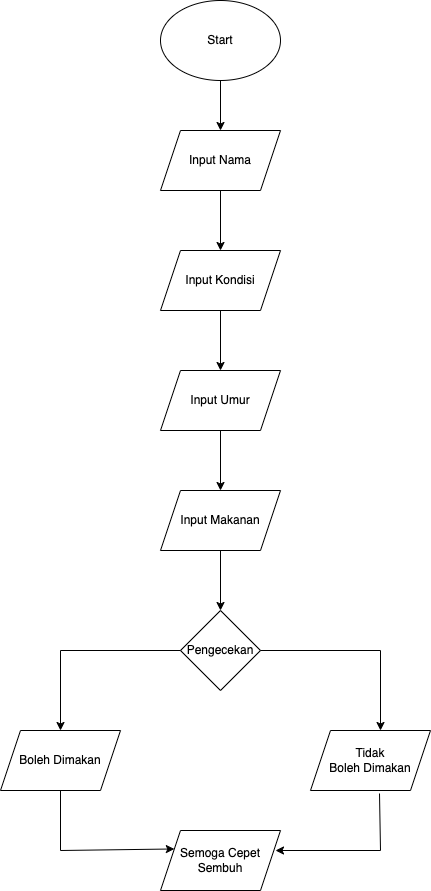

The diagram above was exported from draw.io. Its source (the exported page's mxGraphModel, read from the mxfile embedded in the PNG):
<mxGraphModel dx="414" dy="513" grid="1" gridSize="10" guides="1" tooltips="1" connect="1" arrows="1" fold="1" page="1" pageScale="1" pageWidth="827" pageHeight="1169" math="0" shadow="0">
  <root>
    <mxCell id="0" />
    <mxCell id="1" parent="0" />
    <mxCell id="TJo7K9wSpBf6rUXqpdaj-1" value="Start" style="ellipse;whiteSpace=wrap;html=1;" parent="1" vertex="1">
      <mxGeometry x="340" y="30" width="120" height="80" as="geometry" />
    </mxCell>
    <mxCell id="TJo7K9wSpBf6rUXqpdaj-17" value="" style="edgeStyle=orthogonalEdgeStyle;rounded=0;orthogonalLoop=1;jettySize=auto;html=1;" parent="1" source="TJo7K9wSpBf6rUXqpdaj-2" target="TJo7K9wSpBf6rUXqpdaj-6" edge="1">
      <mxGeometry relative="1" as="geometry" />
    </mxCell>
    <mxCell id="TJo7K9wSpBf6rUXqpdaj-2" value="Input Umur" style="shape=parallelogram;perimeter=parallelogramPerimeter;whiteSpace=wrap;html=1;fixedSize=1;" parent="1" vertex="1">
      <mxGeometry x="340" y="400" width="120" height="60" as="geometry" />
    </mxCell>
    <mxCell id="TJo7K9wSpBf6rUXqpdaj-15" value="" style="edgeStyle=orthogonalEdgeStyle;rounded=0;orthogonalLoop=1;jettySize=auto;html=1;" parent="1" source="TJo7K9wSpBf6rUXqpdaj-3" target="TJo7K9wSpBf6rUXqpdaj-4" edge="1">
      <mxGeometry relative="1" as="geometry" />
    </mxCell>
    <mxCell id="TJo7K9wSpBf6rUXqpdaj-3" value="Input Nama" style="shape=parallelogram;perimeter=parallelogramPerimeter;whiteSpace=wrap;html=1;fixedSize=1;" parent="1" vertex="1">
      <mxGeometry x="340" y="160" width="120" height="60" as="geometry" />
    </mxCell>
    <mxCell id="TJo7K9wSpBf6rUXqpdaj-16" value="" style="edgeStyle=orthogonalEdgeStyle;rounded=0;orthogonalLoop=1;jettySize=auto;html=1;" parent="1" source="TJo7K9wSpBf6rUXqpdaj-4" target="TJo7K9wSpBf6rUXqpdaj-2" edge="1">
      <mxGeometry relative="1" as="geometry" />
    </mxCell>
    <mxCell id="TJo7K9wSpBf6rUXqpdaj-4" value="Input Kondisi" style="shape=parallelogram;perimeter=parallelogramPerimeter;whiteSpace=wrap;html=1;fixedSize=1;" parent="1" vertex="1">
      <mxGeometry x="340" y="280" width="120" height="60" as="geometry" />
    </mxCell>
    <mxCell id="TJo7K9wSpBf6rUXqpdaj-18" value="" style="edgeStyle=orthogonalEdgeStyle;rounded=0;orthogonalLoop=1;jettySize=auto;html=1;" parent="1" source="TJo7K9wSpBf6rUXqpdaj-6" target="TJo7K9wSpBf6rUXqpdaj-7" edge="1">
      <mxGeometry relative="1" as="geometry" />
    </mxCell>
    <mxCell id="TJo7K9wSpBf6rUXqpdaj-6" value="Input Makanan" style="shape=parallelogram;perimeter=parallelogramPerimeter;whiteSpace=wrap;html=1;fixedSize=1;" parent="1" vertex="1">
      <mxGeometry x="340" y="520" width="120" height="60" as="geometry" />
    </mxCell>
    <mxCell id="TJo7K9wSpBf6rUXqpdaj-7" value="Pengecekan" style="rhombus;whiteSpace=wrap;html=1;" parent="1" vertex="1">
      <mxGeometry x="360" y="640" width="80" height="80" as="geometry" />
    </mxCell>
    <mxCell id="TJo7K9wSpBf6rUXqpdaj-8" value="Boleh Dimakan" style="shape=parallelogram;perimeter=parallelogramPerimeter;whiteSpace=wrap;html=1;fixedSize=1;" parent="1" vertex="1">
      <mxGeometry x="180" y="760" width="120" height="60" as="geometry" />
    </mxCell>
    <mxCell id="TJo7K9wSpBf6rUXqpdaj-9" value="Tidak&lt;div&gt;Boleh Dimakan&lt;/div&gt;" style="shape=parallelogram;perimeter=parallelogramPerimeter;whiteSpace=wrap;html=1;fixedSize=1;" parent="1" vertex="1">
      <mxGeometry x="490" y="760" width="120" height="60" as="geometry" />
    </mxCell>
    <mxCell id="TJo7K9wSpBf6rUXqpdaj-10" value="Semoga Cepet Sembuh" style="shape=parallelogram;perimeter=parallelogramPerimeter;whiteSpace=wrap;html=1;fixedSize=1;" parent="1" vertex="1">
      <mxGeometry x="340" y="860" width="120" height="60" as="geometry" />
    </mxCell>
    <mxCell id="TJo7K9wSpBf6rUXqpdaj-13" value="" style="endArrow=classic;html=1;rounded=0;exitX=0.5;exitY=1;exitDx=0;exitDy=0;entryX=0.5;entryY=0;entryDx=0;entryDy=0;" parent="1" source="TJo7K9wSpBf6rUXqpdaj-1" target="TJo7K9wSpBf6rUXqpdaj-3" edge="1">
      <mxGeometry width="50" height="50" relative="1" as="geometry">
        <mxPoint x="360" y="190" as="sourcePoint" />
        <mxPoint x="410" y="140" as="targetPoint" />
      </mxGeometry>
    </mxCell>
    <mxCell id="TJo7K9wSpBf6rUXqpdaj-22" value="" style="endArrow=classic;html=1;rounded=0;" parent="1" source="TJo7K9wSpBf6rUXqpdaj-7" edge="1">
      <mxGeometry width="50" height="50" relative="1" as="geometry">
        <mxPoint x="360" y="630" as="sourcePoint" />
        <mxPoint x="240" y="760" as="targetPoint" />
        <Array as="points">
          <mxPoint x="240" y="680" />
        </Array>
      </mxGeometry>
    </mxCell>
    <mxCell id="TJo7K9wSpBf6rUXqpdaj-23" value="" style="endArrow=classic;html=1;rounded=0;exitX=1;exitY=0.5;exitDx=0;exitDy=0;" parent="1" source="TJo7K9wSpBf6rUXqpdaj-7" edge="1">
      <mxGeometry width="50" height="50" relative="1" as="geometry">
        <mxPoint x="360" y="630" as="sourcePoint" />
        <mxPoint x="560" y="760" as="targetPoint" />
        <Array as="points">
          <mxPoint x="560" y="680" />
        </Array>
      </mxGeometry>
    </mxCell>
    <mxCell id="TJo7K9wSpBf6rUXqpdaj-24" value="" style="endArrow=classic;html=1;rounded=0;exitX=0.5;exitY=1;exitDx=0;exitDy=0;entryX=0;entryY=0.25;entryDx=0;entryDy=0;" parent="1" source="TJo7K9wSpBf6rUXqpdaj-8" target="TJo7K9wSpBf6rUXqpdaj-10" edge="1">
      <mxGeometry width="50" height="50" relative="1" as="geometry">
        <mxPoint x="360" y="810" as="sourcePoint" />
        <mxPoint x="320" y="910" as="targetPoint" />
        <Array as="points">
          <mxPoint x="240" y="880" />
        </Array>
      </mxGeometry>
    </mxCell>
    <mxCell id="TJo7K9wSpBf6rUXqpdaj-25" value="" style="endArrow=classic;html=1;rounded=0;exitX=0.575;exitY=1.05;exitDx=0;exitDy=0;exitPerimeter=0;" parent="1" source="TJo7K9wSpBf6rUXqpdaj-9" edge="1">
      <mxGeometry width="50" height="50" relative="1" as="geometry">
        <mxPoint x="360" y="810" as="sourcePoint" />
        <mxPoint x="455" y="880" as="targetPoint" />
        <Array as="points">
          <mxPoint x="560" y="880" />
        </Array>
      </mxGeometry>
    </mxCell>
  </root>
</mxGraphModel>